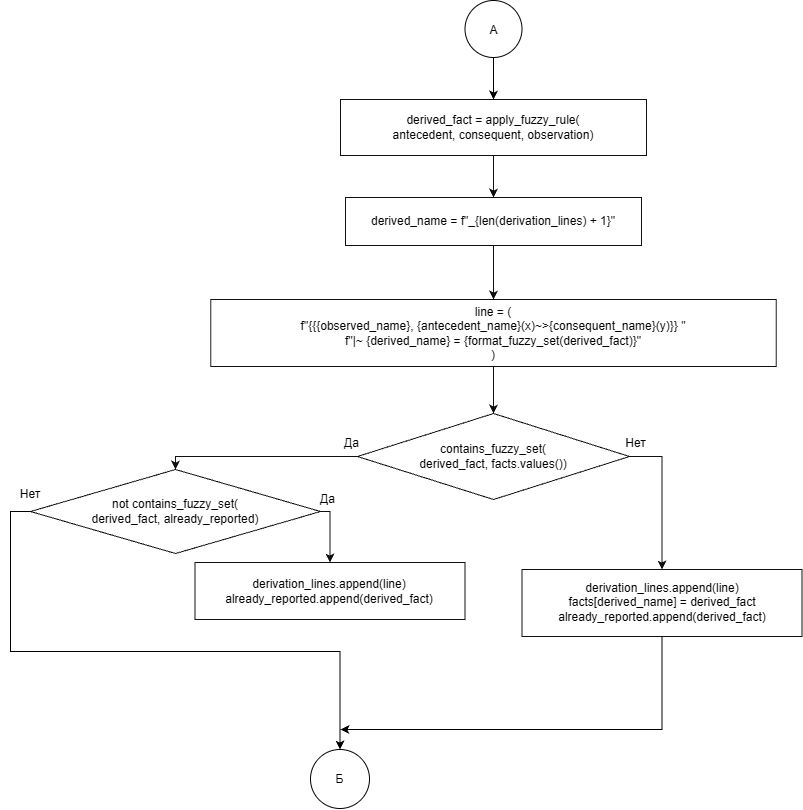

The diagram above was exported from draw.io. Its source (the exported page's mxGraphModel, read from the mxfile embedded in the PNG):
<mxGraphModel dx="1431" dy="914" grid="1" gridSize="10" guides="1" tooltips="1" connect="1" arrows="1" fold="1" page="1" pageScale="1" pageWidth="827" pageHeight="1169" math="0" shadow="0">
  <root>
    <mxCell id="0" />
    <mxCell id="1" parent="0" />
    <mxCell id="LtDmqBU-YjuCHV7yJfiq-1" parent="1" style="rounded=0;whiteSpace=wrap;html=1;fillColor=#ffffff;strokeColor=#111111;fontSize=12;align=center;verticalAlign=middle;spacing=5;" value="derived_fact = apply_fuzzy_rule(&lt;br&gt;antecedent, consequent, observation)" vertex="1">
      <mxGeometry height="56" width="306" x="730" y="330" as="geometry" />
    </mxCell>
    <mxCell id="LtDmqBU-YjuCHV7yJfiq-2" parent="1" style="rounded=0;whiteSpace=wrap;html=1;fillColor=#ffffff;strokeColor=#111111;fontSize=12;align=center;verticalAlign=middle;spacing=5;" value="derived_name = f&quot;_{len(derivation_lines) + 1}&quot;" vertex="1">
      <mxGeometry height="48" width="296" x="735" y="428" as="geometry" />
    </mxCell>
    <mxCell id="LtDmqBU-YjuCHV7yJfiq-3" parent="1" style="rounded=0;whiteSpace=wrap;html=1;fillColor=#ffffff;strokeColor=#111111;fontSize=12;align=center;verticalAlign=middle;spacing=5;" value="line = (&lt;br&gt;    f&quot;{{{observed_name}, {antecedent_name}(x)~&gt;{consequent_name}(y)}} &quot;&lt;br&gt;    f&quot;|~ {derived_name} = {format_fuzzy_set(derived_fact)}&quot;&lt;br&gt;)" vertex="1">
      <mxGeometry height="67" width="565.5" x="600.25" y="530" as="geometry" />
    </mxCell>
    <mxCell id="LtDmqBU-YjuCHV7yJfiq-4" parent="1" style="rhombus;whiteSpace=wrap;html=1;fillColor=#ffffff;strokeColor=#111111;fontSize=12;align=center;verticalAlign=middle;spacing=3;" value="contains_fuzzy_set(&lt;br&gt;derived_fact, facts.values())" vertex="1">
      <mxGeometry height="86" width="272" x="747" y="644" as="geometry" />
    </mxCell>
    <mxCell id="LtDmqBU-YjuCHV7yJfiq-17" edge="1" parent="1" source="LtDmqBU-YjuCHV7yJfiq-5" style="edgeStyle=orthogonalEdgeStyle;rounded=0;orthogonalLoop=1;jettySize=auto;html=1;exitX=0;exitY=0.5;exitDx=0;exitDy=0;defaultLabelBackgroundColor=page;labelPadding=0 4;entryX=0.5;entryY=0;entryDx=0;entryDy=0;" target="LtDmqBU-YjuCHV7yJfiq-18">
      <mxGeometry relative="1" as="geometry">
        <mxPoint x="730" y="979.9999999999998" as="targetPoint" />
      </mxGeometry>
    </mxCell>
    <mxCell id="LtDmqBU-YjuCHV7yJfiq-5" parent="1" style="rhombus;whiteSpace=wrap;html=1;fillColor=#ffffff;strokeColor=#111111;fontSize=12;align=center;verticalAlign=middle;spacing=3;" value="not contains_fuzzy_set(&lt;br&gt;derived_fact, already_reported)" vertex="1">
      <mxGeometry height="84" width="290" x="420" y="700" as="geometry" />
    </mxCell>
    <mxCell id="LtDmqBU-YjuCHV7yJfiq-6" parent="1" style="rounded=0;whiteSpace=wrap;html=1;fillColor=#ffffff;strokeColor=#111111;fontSize=12;align=center;verticalAlign=middle;spacing=5;" value="derivation_lines.append(line)&lt;br&gt;already_reported.append(derived_fact)" vertex="1">
      <mxGeometry height="57" width="270" x="584.5" y="793" as="geometry" />
    </mxCell>
    <mxCell id="LtDmqBU-YjuCHV7yJfiq-7" edge="1" parent="1" source="LtDmqBU-YjuCHV7yJfiq-8" style="edgeStyle=orthogonalEdgeStyle;rounded=0;orthogonalLoop=1;jettySize=auto;html=1;exitX=0.5;exitY=1;exitDx=0;exitDy=0;defaultLabelBackgroundColor=page;labelPadding=0 4;">
      <mxGeometry relative="1" x="-0.2098" as="geometry">
        <Array as="points">
          <mxPoint x="1052" y="960" />
        </Array>
        <mxPoint x="730" y="960" as="targetPoint" />
      </mxGeometry>
    </mxCell>
    <mxCell id="LtDmqBU-YjuCHV7yJfiq-8" parent="1" style="rounded=0;whiteSpace=wrap;html=1;fillColor=#ffffff;strokeColor=#111111;fontSize=12;align=center;verticalAlign=middle;spacing=5;" value="derivation_lines.append(line)&lt;br&gt;facts[derived_name] = derived_fact&lt;br&gt;already_reported.append(derived_fact)" vertex="1">
      <mxGeometry height="67" width="280" x="911.5" y="800" as="geometry" />
    </mxCell>
    <mxCell id="LtDmqBU-YjuCHV7yJfiq-10" edge="1" parent="1" source="LtDmqBU-YjuCHV7yJfiq-1" style="edgeStyle=segmentEdgeStyle;rounded=0;orthogonalLoop=1;jettySize=auto;html=1;strokeWidth=1;strokeColor=#111111;endArrow=classic;endFill=1;fontSize=12;labelBackgroundColor=#ffffff;exitX=0.5;exitY=1;exitDx=0;exitDy=0;entryX=0.5;entryY=0;entryDx=0;entryDy=0;" target="LtDmqBU-YjuCHV7yJfiq-2" value="">
      <mxGeometry relative="1" as="geometry" />
    </mxCell>
    <mxCell id="LtDmqBU-YjuCHV7yJfiq-11" edge="1" parent="1" source="LtDmqBU-YjuCHV7yJfiq-2" style="edgeStyle=segmentEdgeStyle;rounded=0;orthogonalLoop=1;jettySize=auto;html=1;strokeWidth=1;strokeColor=#111111;endArrow=classic;endFill=1;fontSize=12;labelBackgroundColor=#ffffff;exitX=0.5;exitY=1;exitDx=0;exitDy=0;entryX=0.5;entryY=0;entryDx=0;entryDy=0;" target="LtDmqBU-YjuCHV7yJfiq-3" value="">
      <mxGeometry relative="1" as="geometry" />
    </mxCell>
    <mxCell id="LtDmqBU-YjuCHV7yJfiq-12" edge="1" parent="1" source="LtDmqBU-YjuCHV7yJfiq-3" style="edgeStyle=segmentEdgeStyle;rounded=0;orthogonalLoop=1;jettySize=auto;html=1;strokeWidth=1;strokeColor=#111111;endArrow=classic;endFill=1;fontSize=12;labelBackgroundColor=#ffffff;exitX=0.5;exitY=1;exitDx=0;exitDy=0;entryX=0.5;entryY=0;entryDx=0;entryDy=0;" target="LtDmqBU-YjuCHV7yJfiq-4" value="">
      <mxGeometry relative="1" as="geometry" />
    </mxCell>
    <mxCell id="LtDmqBU-YjuCHV7yJfiq-13" edge="1" parent="1" source="LtDmqBU-YjuCHV7yJfiq-4" style="edgeStyle=segmentEdgeStyle;rounded=0;orthogonalLoop=1;jettySize=auto;html=1;strokeWidth=1;strokeColor=#111111;endArrow=classic;endFill=1;fontSize=12;labelBackgroundColor=#ffffff;exitX=0;exitY=0.5;exitDx=0;exitDy=0;entryX=0.5;entryY=0;entryDx=0;entryDy=0;" target="LtDmqBU-YjuCHV7yJfiq-5" value="Да">
      <mxGeometry relative="1" x="-0.9426" y="-13" as="geometry">
        <mxPoint as="offset" />
      </mxGeometry>
    </mxCell>
    <mxCell id="LtDmqBU-YjuCHV7yJfiq-14" edge="1" parent="1" source="LtDmqBU-YjuCHV7yJfiq-4" style="edgeStyle=segmentEdgeStyle;rounded=0;orthogonalLoop=1;jettySize=auto;html=1;strokeWidth=1;strokeColor=#111111;endArrow=classic;endFill=1;fontSize=12;labelBackgroundColor=#ffffff;exitX=1;exitY=0.5;exitDx=0;exitDy=0;entryX=0.5;entryY=0;entryDx=0;entryDy=0;" target="LtDmqBU-YjuCHV7yJfiq-8" value="Нет">
      <mxGeometry relative="1" x="-0.9141" y="13" as="geometry">
        <mxPoint as="offset" />
        <mxPoint x="1201" y="819.5" as="targetPoint" />
      </mxGeometry>
    </mxCell>
    <mxCell id="LtDmqBU-YjuCHV7yJfiq-15" edge="1" parent="1" source="LtDmqBU-YjuCHV7yJfiq-5" style="edgeStyle=segmentEdgeStyle;rounded=0;orthogonalLoop=1;jettySize=auto;html=1;strokeWidth=1;strokeColor=#111111;endArrow=classic;endFill=1;fontSize=12;labelBackgroundColor=#ffffff;exitX=1;exitY=0.5;exitDx=0;exitDy=0;entryX=0.5;entryY=0;entryDx=0;entryDy=0;" target="LtDmqBU-YjuCHV7yJfiq-6" value="Да">
      <mxGeometry relative="1" x="-0.7849" y="12" as="geometry">
        <mxPoint as="offset" />
      </mxGeometry>
    </mxCell>
    <mxCell id="LtDmqBU-YjuCHV7yJfiq-18" parent="1" style="ellipse;whiteSpace=wrap;html=1;shapeInside=1;aspect=fixed;" value="Б" vertex="1">
      <mxGeometry height="59" width="59" x="700" y="980" as="geometry" />
    </mxCell>
    <mxCell id="LtDmqBU-YjuCHV7yJfiq-20" edge="1" parent="1" source="LtDmqBU-YjuCHV7yJfiq-19" style="edgeStyle=orthogonalEdgeStyle;rounded=0;orthogonalLoop=1;jettySize=auto;html=1;exitX=0.5;exitY=1;exitDx=0;exitDy=0;entryX=0.5;entryY=0;entryDx=0;entryDy=0;defaultLabelBackgroundColor=page;labelPadding=0 4;" target="LtDmqBU-YjuCHV7yJfiq-1">
      <mxGeometry relative="1" as="geometry" />
    </mxCell>
    <mxCell id="LtDmqBU-YjuCHV7yJfiq-19" parent="1" style="ellipse;whiteSpace=wrap;html=1;shapeInside=1;aspect=fixed;" value="А" vertex="1">
      <mxGeometry height="57" width="57" x="854.5" y="231" as="geometry" />
    </mxCell>
    <mxCell id="LtDmqBU-YjuCHV7yJfiq-21" parent="1" style="text;html=1;whiteSpace=wrap;strokeColor=none;fillColor=none;align=center;verticalAlign=middle;rounded=0;" value="Нет" vertex="1">
      <mxGeometry height="30" width="60" x="390" y="710" as="geometry" />
    </mxCell>
  </root>
</mxGraphModel>